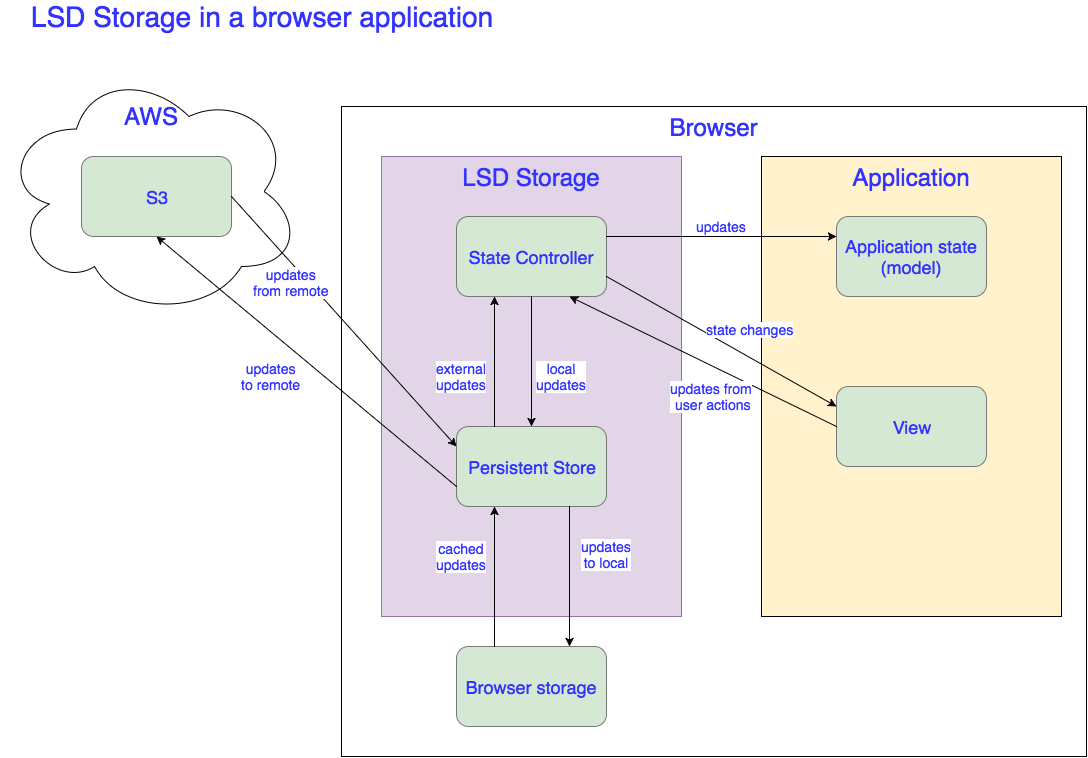

The diagram above was exported from draw.io. Its source (the exported page's mxGraphModel, read from the mxfile embedded in the PNG):
<mxGraphModel dx="1392" dy="861" grid="1" gridSize="10" guides="1" tooltips="1" connect="1" arrows="1" fold="1" page="1" pageScale="1" pageWidth="1169" pageHeight="826" background="#ffffff" math="0" shadow="0">
  <root>
    <mxCell id="0" />
    <mxCell id="1" parent="0" />
    <mxCell id="9" value="Browser" style="whiteSpace=wrap;html=1;labelBackgroundColor=none;strokeColor=#000000;fillColor=#ffffff;fontSize=24;fontColor=#3333FF;align=center;verticalAlign=top;" vertex="1" parent="1">
      <mxGeometry x="350" y="110" width="745" height="650" as="geometry" />
    </mxCell>
    <mxCell id="11" value="LSD Storage" style="whiteSpace=wrap;html=1;labelBackgroundColor=none;strokeColor=#9673a6;fillColor=#e1d5e7;fontSize=24;fontColor=#3333FF;align=center;verticalAlign=top;" vertex="1" parent="1">
      <mxGeometry x="390" y="160" width="300" height="460" as="geometry" />
    </mxCell>
    <mxCell id="10" value="AWS" style="ellipse;shape=cloud;whiteSpace=wrap;html=1;labelBackgroundColor=none;strokeColor=#000000;fillColor=#ffffff;fontSize=24;fontColor=#3333FF;align=center;verticalAlign=top;spacingTop=29;" vertex="1" parent="1">
      <mxGeometry x="10" y="70" width="300" height="250" as="geometry" />
    </mxCell>
    <mxCell id="8" value="Application" style="whiteSpace=wrap;html=1;labelBackgroundColor=none;strokeColor=#000000;fillColor=#FFF2CC;fontSize=24;fontColor=#3333FF;align=center;verticalAlign=top;" vertex="1" parent="1">
      <mxGeometry x="770" y="160" width="300" height="460" as="geometry" />
    </mxCell>
    <UserObject label="Application state (model)" id="2">
      <mxCell style="rounded=1;whiteSpace=wrap;html=1;labelBackgroundColor=none;strokeColor=#787878;fillColor=#D5E8D4;fontSize=18;fontColor=#3333FF;align=center;" vertex="1" parent="1">
        <mxGeometry x="845" y="220" width="150" height="80" as="geometry" />
      </mxCell>
    </UserObject>
    <mxCell id="3" value="View" style="rounded=1;whiteSpace=wrap;html=1;labelBackgroundColor=none;strokeColor=#787878;fillColor=#D5E8D4;fontSize=18;fontColor=#3333FF;align=center;" vertex="1" parent="1">
      <mxGeometry x="845" y="390" width="150" height="80" as="geometry" />
    </mxCell>
    <mxCell id="4" value="State Controller" style="rounded=1;whiteSpace=wrap;html=1;labelBackgroundColor=none;strokeColor=#787878;fillColor=#D5E8D4;fontSize=18;fontColor=#3333FF;align=center;" vertex="1" parent="1">
      <mxGeometry x="465" y="220" width="150" height="80" as="geometry" />
    </mxCell>
    <mxCell id="5" value="Persistent Store" style="rounded=1;whiteSpace=wrap;html=1;labelBackgroundColor=none;strokeColor=#787878;fillColor=#D5E8D4;fontSize=18;fontColor=#3333FF;align=center;" vertex="1" parent="1">
      <mxGeometry x="465" y="430" width="150" height="80" as="geometry" />
    </mxCell>
    <mxCell id="6" value="Browser storage" style="rounded=1;whiteSpace=wrap;html=1;labelBackgroundColor=none;strokeColor=#787878;fillColor=#D5E8D4;fontSize=18;fontColor=#3333FF;align=center;" vertex="1" parent="1">
      <mxGeometry x="465" y="650" width="150" height="80" as="geometry" />
    </mxCell>
    <mxCell id="7" value="S3" style="rounded=1;whiteSpace=wrap;html=1;labelBackgroundColor=none;strokeColor=#787878;fillColor=#D5E8D4;fontSize=18;fontColor=#3333FF;align=center;" vertex="1" parent="1">
      <mxGeometry x="90" y="160" width="150" height="80" as="geometry" />
    </mxCell>
    <mxCell id="12" value="LSD Storage in a browser application" style="text;html=1;strokeColor=none;fillColor=none;align=center;verticalAlign=middle;whiteSpace=wrap;labelBackgroundColor=none;fontSize=28;fontColor=#3333FF;" vertex="1" parent="1">
      <mxGeometry x="10" y="10" width="520" height="20" as="geometry" />
    </mxCell>
    <mxCell id="13" value="updates from&lt;div&gt;&amp;nbsp;user actions&lt;/div&gt;" style="endArrow=classic;html=1;fontSize=14;fontColor=#3333FF;exitX=0;exitY=0.5;entryX=0.75;entryY=1;" edge="1" parent="1" source="3" target="4">
      <mxGeometry x="-0.1547" y="28" width="50" height="50" relative="1" as="geometry">
        <mxPoint x="640" y="390" as="sourcePoint" />
        <mxPoint x="690" y="340" as="targetPoint" />
        <mxPoint x="1" as="offset" />
      </mxGeometry>
    </mxCell>
    <mxCell id="15" value="state&amp;nbsp;&lt;span style=&quot;line-height: 1.2&quot;&gt;changes&lt;/span&gt;" style="endArrow=classic;html=1;fontSize=14;fontColor=#3333FF;exitX=1;exitY=0.75;entryX=0;entryY=0.25;" edge="1" parent="1" source="4" target="3">
      <mxGeometry x="0.1429" y="25" width="50" height="50" relative="1" as="geometry">
        <mxPoint x="640" y="310" as="sourcePoint" />
        <mxPoint x="690" y="260" as="targetPoint" />
        <mxPoint as="offset" />
      </mxGeometry>
    </mxCell>
    <mxCell id="16" value="updates" style="endArrow=classic;html=1;fontSize=14;fontColor=#3333FF;exitX=1;exitY=0.25;entryX=0;entryY=0.25;" edge="1" parent="1" source="4" target="2">
      <mxGeometry y="10" width="50" height="50" relative="1" as="geometry">
        <mxPoint x="10" y="60" as="sourcePoint" />
        <mxPoint x="60" y="10" as="targetPoint" />
        <mxPoint as="offset" />
      </mxGeometry>
    </mxCell>
    <mxCell id="17" value="local&lt;div&gt;updates&lt;/div&gt;" style="endArrow=classic;html=1;fontSize=14;fontColor=#3333FF;exitX=0.5;exitY=1;entryX=0.5;entryY=0;" edge="1" parent="1" source="4" target="5">
      <mxGeometry x="0.2308" y="30" width="50" height="50" relative="1" as="geometry">
        <mxPoint x="430" y="380" as="sourcePoint" />
        <mxPoint x="480" y="330" as="targetPoint" />
        <mxPoint as="offset" />
      </mxGeometry>
    </mxCell>
    <mxCell id="18" value="external&lt;div&gt;updates&lt;/div&gt;" style="endArrow=classic;html=1;fontSize=14;fontColor=#3333FF;exitX=0.25;exitY=0;entryX=0.25;entryY=1;" edge="1" parent="1" source="5" target="4">
      <mxGeometry x="-0.2308" y="33" width="50" height="50" relative="1" as="geometry">
        <mxPoint x="10" y="60" as="sourcePoint" />
        <mxPoint x="60" y="10" as="targetPoint" />
        <mxPoint as="offset" />
      </mxGeometry>
    </mxCell>
    <mxCell id="19" value="updates&lt;div&gt;from remote&lt;/div&gt;" style="endArrow=classic;html=1;fontSize=14;fontColor=#3333FF;exitX=1;exitY=0.5;entryX=0;entryY=0.25;" edge="1" parent="1" source="7" target="5">
      <mxGeometry x="-0.3837" y="-13" width="50" height="50" relative="1" as="geometry">
        <mxPoint x="10" y="60" as="sourcePoint" />
        <mxPoint x="60" y="10" as="targetPoint" />
        <mxPoint as="offset" />
      </mxGeometry>
    </mxCell>
    <mxCell id="20" value="updates&lt;div&gt;to remote&lt;/div&gt;" style="endArrow=classic;html=1;fontSize=14;fontColor=#3333FF;exitX=0;exitY=0.75;entryX=0.5;entryY=1;" edge="1" parent="1" source="5" target="7">
      <mxGeometry x="0.0885" y="34" width="50" height="50" relative="1" as="geometry">
        <mxPoint x="10" y="60" as="sourcePoint" />
        <mxPoint x="60" y="10" as="targetPoint" />
        <mxPoint as="offset" />
      </mxGeometry>
    </mxCell>
    <mxCell id="21" value="updates&lt;div&gt;to local&lt;/div&gt;" style="endArrow=classic;html=1;fontSize=14;fontColor=#3333FF;entryX=0.75;entryY=0;" edge="1" parent="1" target="6">
      <mxGeometry x="-0.3124" y="37" width="50" height="50" relative="1" as="geometry">
        <mxPoint x="578" y="510" as="sourcePoint" />
        <mxPoint x="60" y="10" as="targetPoint" />
        <mxPoint as="offset" />
      </mxGeometry>
    </mxCell>
    <mxCell id="22" value="cached&lt;div&gt;updates&lt;/div&gt;" style="endArrow=classic;html=1;fontSize=14;fontColor=#3333FF;exitX=0.25;exitY=0;entryX=0.25;entryY=1;" edge="1" parent="1" source="6" target="5">
      <mxGeometry x="0.2857" y="33" width="50" height="50" relative="1" as="geometry">
        <mxPoint x="10" y="60" as="sourcePoint" />
        <mxPoint x="60" y="10" as="targetPoint" />
        <mxPoint as="offset" />
      </mxGeometry>
    </mxCell>
  </root>
</mxGraphModel>